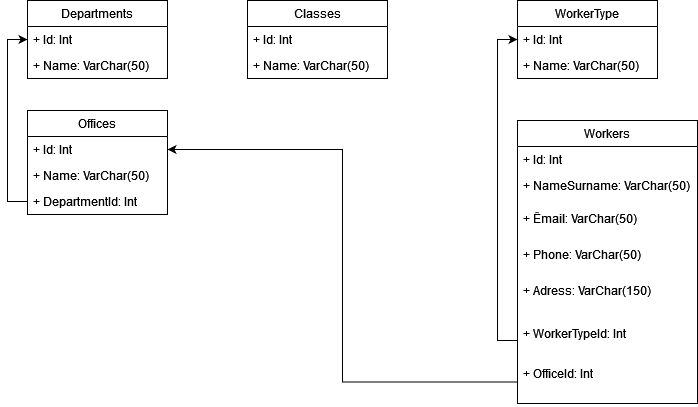

The diagram above was exported from draw.io. Its source (the exported page's mxGraphModel, read from the mxfile embedded in the PNG):
<mxGraphModel dx="880" dy="369" grid="1" gridSize="10" guides="1" tooltips="1" connect="1" arrows="1" fold="1" page="1" pageScale="1" pageWidth="827" pageHeight="1169" math="0" shadow="0">
  <root>
    <mxCell id="WIyWlLk6GJQsqaUBKTNV-0" />
    <mxCell id="WIyWlLk6GJQsqaUBKTNV-1" parent="WIyWlLk6GJQsqaUBKTNV-0" />
    <mxCell id="s5wMCeNngB4BC14N0tre-1" value="&lt;div&gt;Departments&lt;/div&gt;" style="swimlane;fontStyle=0;childLayout=stackLayout;horizontal=1;startSize=26;fillColor=none;horizontalStack=0;resizeParent=1;resizeParentMax=0;resizeLast=0;collapsible=1;marginBottom=0;whiteSpace=wrap;html=1;" parent="WIyWlLk6GJQsqaUBKTNV-1" vertex="1">
      <mxGeometry x="40" y="180" width="140" height="78" as="geometry" />
    </mxCell>
    <mxCell id="s5wMCeNngB4BC14N0tre-2" value="+ Id: Int" style="text;strokeColor=none;fillColor=none;align=left;verticalAlign=top;spacingLeft=4;spacingRight=4;overflow=hidden;rotatable=0;points=[[0,0.5],[1,0.5]];portConstraint=eastwest;whiteSpace=wrap;html=1;" parent="s5wMCeNngB4BC14N0tre-1" vertex="1">
      <mxGeometry y="26" width="140" height="26" as="geometry" />
    </mxCell>
    <mxCell id="s5wMCeNngB4BC14N0tre-3" value="+ Name: VarChar(50)" style="text;strokeColor=none;fillColor=none;align=left;verticalAlign=top;spacingLeft=4;spacingRight=4;overflow=hidden;rotatable=0;points=[[0,0.5],[1,0.5]];portConstraint=eastwest;whiteSpace=wrap;html=1;" parent="s5wMCeNngB4BC14N0tre-1" vertex="1">
      <mxGeometry y="52" width="140" height="26" as="geometry" />
    </mxCell>
    <mxCell id="s5wMCeNngB4BC14N0tre-13" value="Offices" style="swimlane;fontStyle=0;childLayout=stackLayout;horizontal=1;startSize=26;fillColor=none;horizontalStack=0;resizeParent=1;resizeParentMax=0;resizeLast=0;collapsible=1;marginBottom=0;whiteSpace=wrap;html=1;" parent="WIyWlLk6GJQsqaUBKTNV-1" vertex="1">
      <mxGeometry x="40" y="290" width="140" height="104" as="geometry" />
    </mxCell>
    <mxCell id="s5wMCeNngB4BC14N0tre-14" value="+ Id: Int" style="text;strokeColor=none;fillColor=none;align=left;verticalAlign=top;spacingLeft=4;spacingRight=4;overflow=hidden;rotatable=0;points=[[0,0.5],[1,0.5]];portConstraint=eastwest;whiteSpace=wrap;html=1;" parent="s5wMCeNngB4BC14N0tre-13" vertex="1">
      <mxGeometry y="26" width="140" height="26" as="geometry" />
    </mxCell>
    <mxCell id="s5wMCeNngB4BC14N0tre-15" value="+ Name: VarChar(50)" style="text;strokeColor=none;fillColor=none;align=left;verticalAlign=top;spacingLeft=4;spacingRight=4;overflow=hidden;rotatable=0;points=[[0,0.5],[1,0.5]];portConstraint=eastwest;whiteSpace=wrap;html=1;" parent="s5wMCeNngB4BC14N0tre-13" vertex="1">
      <mxGeometry y="52" width="140" height="26" as="geometry" />
    </mxCell>
    <mxCell id="s5wMCeNngB4BC14N0tre-16" value="+ DepartmentId: Int" style="text;strokeColor=none;fillColor=none;align=left;verticalAlign=top;spacingLeft=4;spacingRight=4;overflow=hidden;rotatable=0;points=[[0,0.5],[1,0.5]];portConstraint=eastwest;whiteSpace=wrap;html=1;" parent="s5wMCeNngB4BC14N0tre-13" vertex="1">
      <mxGeometry y="78" width="140" height="26" as="geometry" />
    </mxCell>
    <mxCell id="s5wMCeNngB4BC14N0tre-17" value="&lt;div&gt;Workers&lt;br&gt;&lt;/div&gt;" style="swimlane;fontStyle=0;childLayout=stackLayout;horizontal=1;startSize=26;fillColor=none;horizontalStack=0;resizeParent=1;resizeParentMax=0;resizeLast=0;collapsible=1;marginBottom=0;whiteSpace=wrap;html=1;" parent="WIyWlLk6GJQsqaUBKTNV-1" vertex="1">
      <mxGeometry x="530" y="300" width="180" height="283" as="geometry" />
    </mxCell>
    <mxCell id="s5wMCeNngB4BC14N0tre-18" value="+ Id: Int" style="text;strokeColor=none;fillColor=none;align=left;verticalAlign=top;spacingLeft=4;spacingRight=4;overflow=hidden;rotatable=0;points=[[0,0.5],[1,0.5]];portConstraint=eastwest;whiteSpace=wrap;html=1;" parent="s5wMCeNngB4BC14N0tre-17" vertex="1">
      <mxGeometry y="26" width="180" height="26" as="geometry" />
    </mxCell>
    <mxCell id="s5wMCeNngB4BC14N0tre-20" value="+ NameSurname: VarChar(50)" style="text;strokeColor=none;fillColor=none;align=left;verticalAlign=top;spacingLeft=4;spacingRight=4;overflow=hidden;rotatable=0;points=[[0,0.5],[1,0.5]];portConstraint=eastwest;whiteSpace=wrap;html=1;" parent="s5wMCeNngB4BC14N0tre-17" vertex="1">
      <mxGeometry y="52" width="180" height="33" as="geometry" />
    </mxCell>
    <mxCell id="s5wMCeNngB4BC14N0tre-23" value="+ Êmail: VarChar(50)" style="text;strokeColor=none;fillColor=none;align=left;verticalAlign=top;spacingLeft=4;spacingRight=4;overflow=hidden;rotatable=0;points=[[0,0.5],[1,0.5]];portConstraint=eastwest;whiteSpace=wrap;html=1;" parent="s5wMCeNngB4BC14N0tre-17" vertex="1">
      <mxGeometry y="85" width="180" height="36" as="geometry" />
    </mxCell>
    <mxCell id="s5wMCeNngB4BC14N0tre-29" value="+ Phone: VarChar(50)" style="text;strokeColor=none;fillColor=none;align=left;verticalAlign=top;spacingLeft=4;spacingRight=4;overflow=hidden;rotatable=0;points=[[0,0.5],[1,0.5]];portConstraint=eastwest;whiteSpace=wrap;html=1;" parent="s5wMCeNngB4BC14N0tre-17" vertex="1">
      <mxGeometry y="121" width="180" height="36" as="geometry" />
    </mxCell>
    <mxCell id="s5wMCeNngB4BC14N0tre-43" value="+ Adress: VarChar(150)" style="text;strokeColor=none;fillColor=none;align=left;verticalAlign=top;spacingLeft=4;spacingRight=4;overflow=hidden;rotatable=0;points=[[0,0.5],[1,0.5]];portConstraint=eastwest;whiteSpace=wrap;html=1;" parent="s5wMCeNngB4BC14N0tre-17" vertex="1">
      <mxGeometry y="157" width="180" height="43" as="geometry" />
    </mxCell>
    <mxCell id="s5wMCeNngB4BC14N0tre-19" value="+ WorkerTypeId: Int" style="text;strokeColor=none;fillColor=none;align=left;verticalAlign=top;spacingLeft=4;spacingRight=4;overflow=hidden;rotatable=0;points=[[0,0.5],[1,0.5]];portConstraint=eastwest;whiteSpace=wrap;html=1;" parent="s5wMCeNngB4BC14N0tre-17" vertex="1">
      <mxGeometry y="200" width="180" height="40" as="geometry" />
    </mxCell>
    <mxCell id="s5wMCeNngB4BC14N0tre-45" value="+ OfficeId: Int" style="text;strokeColor=none;fillColor=none;align=left;verticalAlign=top;spacingLeft=4;spacingRight=4;overflow=hidden;rotatable=0;points=[[0,0.5],[1,0.5]];portConstraint=eastwest;whiteSpace=wrap;html=1;" parent="s5wMCeNngB4BC14N0tre-17" vertex="1">
      <mxGeometry y="240" width="180" height="43" as="geometry" />
    </mxCell>
    <mxCell id="s5wMCeNngB4BC14N0tre-30" value="Classes" style="swimlane;fontStyle=0;childLayout=stackLayout;horizontal=1;startSize=26;fillColor=none;horizontalStack=0;resizeParent=1;resizeParentMax=0;resizeLast=0;collapsible=1;marginBottom=0;whiteSpace=wrap;html=1;" parent="WIyWlLk6GJQsqaUBKTNV-1" vertex="1">
      <mxGeometry x="260" y="180" width="140" height="78" as="geometry" />
    </mxCell>
    <mxCell id="s5wMCeNngB4BC14N0tre-31" value="+ Id: Int" style="text;strokeColor=none;fillColor=none;align=left;verticalAlign=top;spacingLeft=4;spacingRight=4;overflow=hidden;rotatable=0;points=[[0,0.5],[1,0.5]];portConstraint=eastwest;whiteSpace=wrap;html=1;" parent="s5wMCeNngB4BC14N0tre-30" vertex="1">
      <mxGeometry y="26" width="140" height="26" as="geometry" />
    </mxCell>
    <mxCell id="s5wMCeNngB4BC14N0tre-32" value="+ Name: VarChar(50)" style="text;strokeColor=none;fillColor=none;align=left;verticalAlign=top;spacingLeft=4;spacingRight=4;overflow=hidden;rotatable=0;points=[[0,0.5],[1,0.5]];portConstraint=eastwest;whiteSpace=wrap;html=1;" parent="s5wMCeNngB4BC14N0tre-30" vertex="1">
      <mxGeometry y="52" width="140" height="26" as="geometry" />
    </mxCell>
    <mxCell id="s5wMCeNngB4BC14N0tre-37" style="edgeStyle=orthogonalEdgeStyle;rounded=0;orthogonalLoop=1;jettySize=auto;html=1;exitX=0;exitY=0.5;exitDx=0;exitDy=0;entryX=0;entryY=0.5;entryDx=0;entryDy=0;" parent="WIyWlLk6GJQsqaUBKTNV-1" source="s5wMCeNngB4BC14N0tre-16" target="s5wMCeNngB4BC14N0tre-2" edge="1">
      <mxGeometry relative="1" as="geometry" />
    </mxCell>
    <mxCell id="s5wMCeNngB4BC14N0tre-38" value="WorkerType" style="swimlane;fontStyle=0;childLayout=stackLayout;horizontal=1;startSize=26;fillColor=none;horizontalStack=0;resizeParent=1;resizeParentMax=0;resizeLast=0;collapsible=1;marginBottom=0;whiteSpace=wrap;html=1;" parent="WIyWlLk6GJQsqaUBKTNV-1" vertex="1">
      <mxGeometry x="530" y="180" width="140" height="78" as="geometry" />
    </mxCell>
    <mxCell id="s5wMCeNngB4BC14N0tre-39" value="+ Id: Int" style="text;strokeColor=none;fillColor=none;align=left;verticalAlign=top;spacingLeft=4;spacingRight=4;overflow=hidden;rotatable=0;points=[[0,0.5],[1,0.5]];portConstraint=eastwest;whiteSpace=wrap;html=1;" parent="s5wMCeNngB4BC14N0tre-38" vertex="1">
      <mxGeometry y="26" width="140" height="26" as="geometry" />
    </mxCell>
    <mxCell id="s5wMCeNngB4BC14N0tre-40" value="+ Name: VarChar(50)" style="text;strokeColor=none;fillColor=none;align=left;verticalAlign=top;spacingLeft=4;spacingRight=4;overflow=hidden;rotatable=0;points=[[0,0.5],[1,0.5]];portConstraint=eastwest;whiteSpace=wrap;html=1;" parent="s5wMCeNngB4BC14N0tre-38" vertex="1">
      <mxGeometry y="52" width="140" height="26" as="geometry" />
    </mxCell>
    <mxCell id="s5wMCeNngB4BC14N0tre-44" style="edgeStyle=orthogonalEdgeStyle;rounded=0;orthogonalLoop=1;jettySize=auto;html=1;exitX=0;exitY=0.5;exitDx=0;exitDy=0;entryX=0;entryY=0.5;entryDx=0;entryDy=0;" parent="WIyWlLk6GJQsqaUBKTNV-1" source="s5wMCeNngB4BC14N0tre-19" target="s5wMCeNngB4BC14N0tre-39" edge="1">
      <mxGeometry relative="1" as="geometry" />
    </mxCell>
    <mxCell id="s5wMCeNngB4BC14N0tre-46" style="edgeStyle=orthogonalEdgeStyle;rounded=0;orthogonalLoop=1;jettySize=auto;html=1;exitX=0;exitY=0.5;exitDx=0;exitDy=0;entryX=1;entryY=0.5;entryDx=0;entryDy=0;" parent="WIyWlLk6GJQsqaUBKTNV-1" source="s5wMCeNngB4BC14N0tre-45" target="s5wMCeNngB4BC14N0tre-14" edge="1">
      <mxGeometry relative="1" as="geometry" />
    </mxCell>
  </root>
</mxGraphModel>